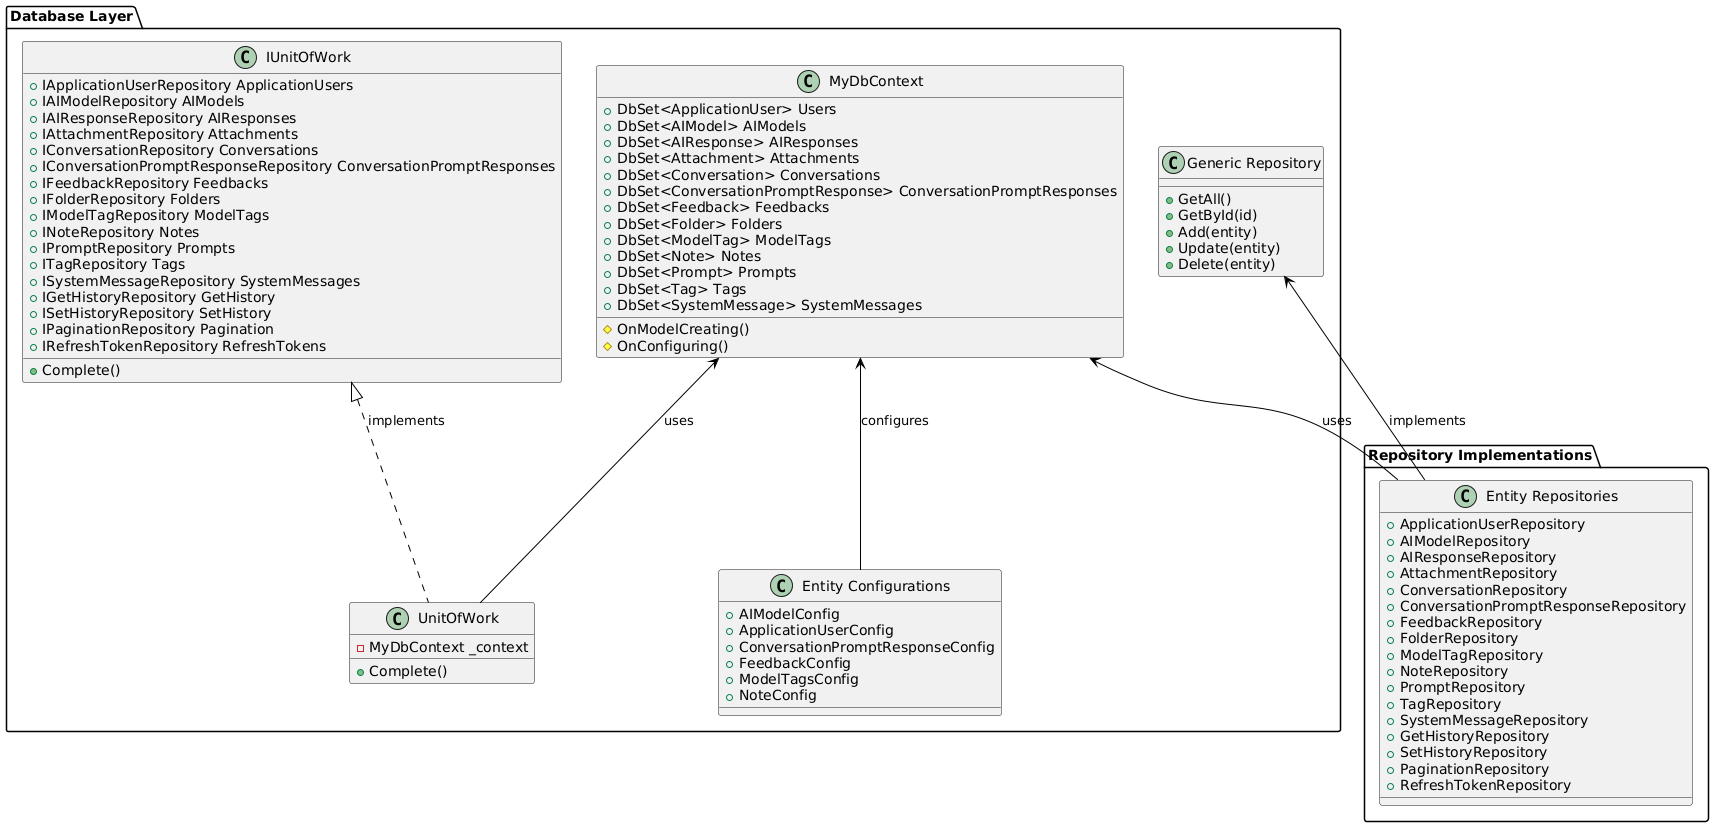

The diagram above was rendered by PlantUML. Its source (embedded in the PNG):
@startuml
!define RECTANGLE class

skinparam {
    BackgroundColor white
    BorderColor black
    ArrowColor black
    FontName Arial
}

package "Database Layer" {
    RECTANGLE "MyDbContext" as DbContext {
        + DbSet<ApplicationUser> Users
        + DbSet<AIModel> AIModels
        + DbSet<AIResponse> AIResponses
        + DbSet<Attachment> Attachments
        + DbSet<Conversation> Conversations
        + DbSet<ConversationPromptResponse> ConversationPromptResponses
        + DbSet<Feedback> Feedbacks
        + DbSet<Folder> Folders
        + DbSet<ModelTag> ModelTags
        + DbSet<Note> Notes
        + DbSet<Prompt> Prompts
        + DbSet<Tag> Tags
        + DbSet<SystemMessage> SystemMessages
        # OnModelCreating()
        # OnConfiguring()
    }
    
    RECTANGLE "IUnitOfWork" as IUnitOfWork {
        + IApplicationUserRepository ApplicationUsers
        + IAIModelRepository AIModels
        + IAIResponseRepository AIResponses
        + IAttachmentRepository Attachments
        + IConversationRepository Conversations
        + IConversationPromptResponseRepository ConversationPromptResponses
        + IFeedbackRepository Feedbacks
        + IFolderRepository Folders
        + IModelTagRepository ModelTags
        + INoteRepository Notes
        + IPromptRepository Prompts
        + ITagRepository Tags
        + ISystemMessageRepository SystemMessages
        + IGetHistoryRepository GetHistory
        + ISetHistoryRepository SetHistory
        + IPaginationRepository Pagination
        + IRefreshTokenRepository RefreshTokens
        + Complete()
    }
    
    RECTANGLE "UnitOfWork" as UnitOfWork {
        - MyDbContext _context
        + Complete()
    }
    
    RECTANGLE "Generic Repository" as IRepository {
        + GetAll()
        + GetById(id)
        + Add(entity)
        + Update(entity)
        + Delete(entity)
    }
    
    RECTANGLE "Entity Configurations" as EntityConfigs {
        + AIModelConfig
        + ApplicationUserConfig
        + ConversationPromptResponseConfig
        + FeedbackConfig
        + ModelTagsConfig
        + NoteConfig
    }
}

package "Repository Implementations" {
    RECTANGLE "Entity Repositories" as EntityRepos {
        + ApplicationUserRepository
        + AIModelRepository
        + AIResponseRepository
        + AttachmentRepository
        + ConversationRepository
        + ConversationPromptResponseRepository
        + FeedbackRepository
        + FolderRepository
        + ModelTagRepository
        + NoteRepository
        + PromptRepository
        + TagRepository
        + SystemMessageRepository
        + GetHistoryRepository
        + SetHistoryRepository
        + PaginationRepository
        + RefreshTokenRepository
    }
}

DbContext <-- UnitOfWork : uses
IUnitOfWork <|.. UnitOfWork : implements
IRepository <-- EntityRepos : implements
DbContext <-- EntityRepos : uses
DbContext <-- EntityConfigs : configures
@enduml